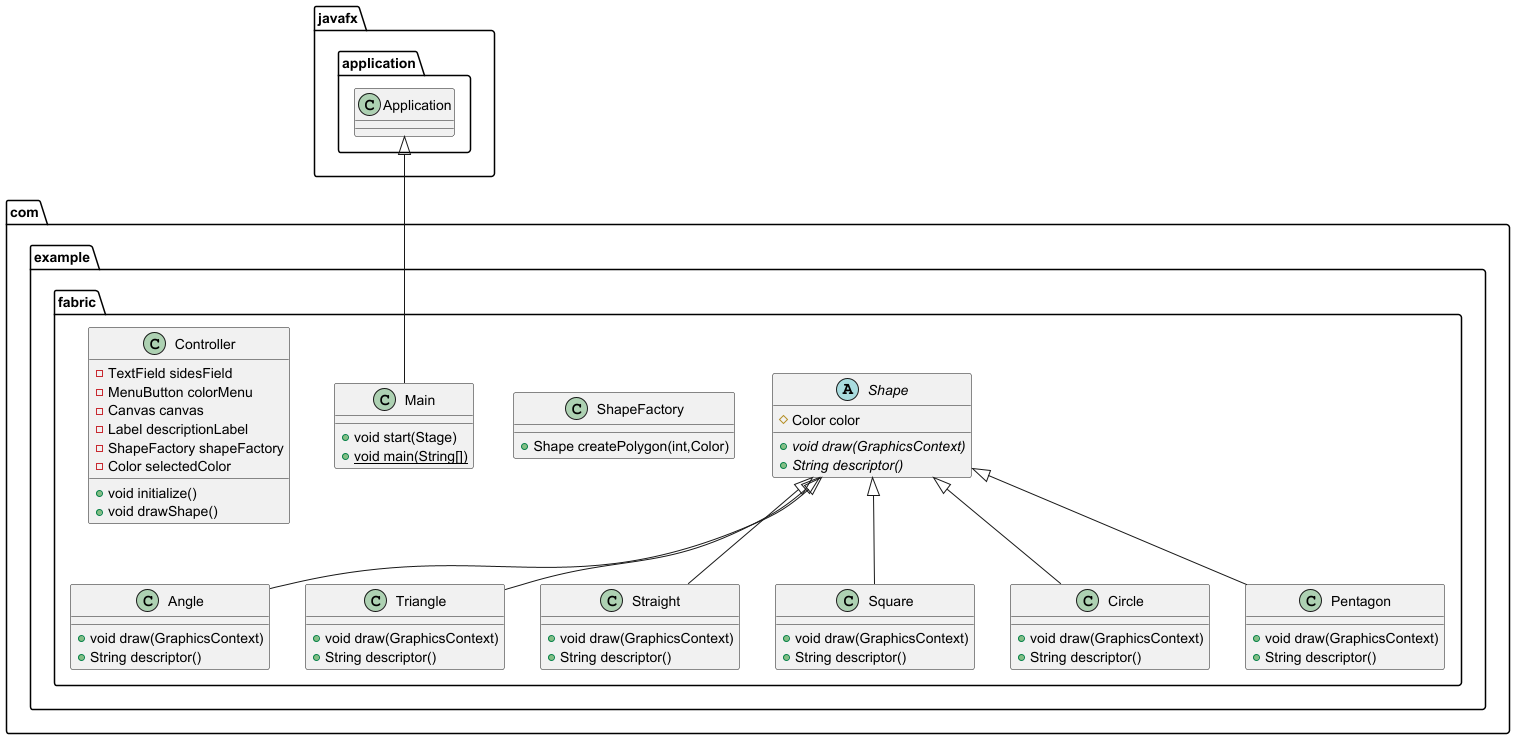

The diagram above was rendered by PlantUML. Its source (embedded in the PNG):
@startuml
abstract class com.example.fabric.Shape {
# Color color
+ {abstract}void draw(GraphicsContext)
+ {abstract}String descriptor()
}


class com.example.fabric.ShapeFactory {
+ Shape createPolygon(int,Color)
}

class com.example.fabric.Angle {
+ void draw(GraphicsContext)
+ String descriptor()
}

class com.example.fabric.Triangle {
+ void draw(GraphicsContext)
+ String descriptor()
}

class com.example.fabric.Straight {
+ void draw(GraphicsContext)
+ String descriptor()
}

class com.example.fabric.Square {
+ void draw(GraphicsContext)
+ String descriptor()
}

class com.example.fabric.Circle {
+ void draw(GraphicsContext)
+ String descriptor()
}

class com.example.fabric.Main {
+ void start(Stage)
+ {static} void main(String[])
}

class com.example.fabric.Pentagon {
+ void draw(GraphicsContext)
+ String descriptor()
}

class com.example.fabric.Controller {
- TextField sidesField
- MenuButton colorMenu
- Canvas canvas
- Label descriptionLabel
- ShapeFactory shapeFactory
- Color selectedColor
+ void initialize()
+ void drawShape()
}




com.example.fabric.Shape <|-- com.example.fabric.Angle
com.example.fabric.Shape <|-- com.example.fabric.Triangle
com.example.fabric.Shape <|-- com.example.fabric.Straight
com.example.fabric.Shape <|-- com.example.fabric.Square
com.example.fabric.Shape <|-- com.example.fabric.Circle
javafx.application.Application <|-- com.example.fabric.Main
com.example.fabric.Shape <|-- com.example.fabric.Pentagon
@enduml